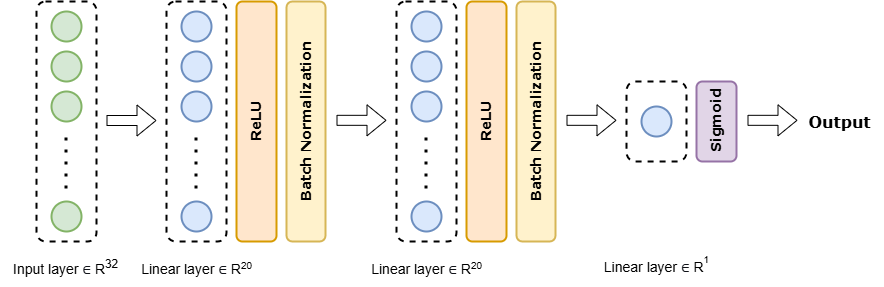

The diagram above was exported from draw.io. Its source (the exported page's mxGraphModel, read from the mxfile embedded in the PNG):
<mxGraphModel dx="1687" dy="878" grid="1" gridSize="10" guides="1" tooltips="1" connect="1" arrows="1" fold="1" page="1" pageScale="1" pageWidth="850" pageHeight="1100" math="0" shadow="0">
  <root>
    <mxCell id="0" />
    <mxCell id="1" parent="0" />
    <mxCell id="iHJzw2dOr-ml2iB8apRD-83" value="" style="rounded=1;whiteSpace=wrap;html=1;strokeWidth=2;glass=0;fillColor=#e1d5e7;strokeColor=#9673a6;" vertex="1" parent="1">
      <mxGeometry x="697" y="230" width="40" height="80" as="geometry" />
    </mxCell>
    <mxCell id="iHJzw2dOr-ml2iB8apRD-31" value="" style="rounded=1;whiteSpace=wrap;html=1;strokeWidth=2;glass=0;fillColor=none;dashed=1;" vertex="1" parent="1">
      <mxGeometry x="627" y="230" width="60" height="80" as="geometry" />
    </mxCell>
    <mxCell id="iHJzw2dOr-ml2iB8apRD-1" value="" style="rounded=1;whiteSpace=wrap;html=1;strokeWidth=2;glass=0;fillColor=none;dashed=1;" vertex="1" parent="1">
      <mxGeometry x="167" y="150" width="60" height="240" as="geometry" />
    </mxCell>
    <mxCell id="iHJzw2dOr-ml2iB8apRD-2" value="" style="ellipse;whiteSpace=wrap;html=1;aspect=fixed;fillColor=#dae8fc;strokeColor=#6c8ebf;strokeWidth=2;" vertex="1" parent="1">
      <mxGeometry x="182" y="160" width="30" height="30" as="geometry" />
    </mxCell>
    <mxCell id="iHJzw2dOr-ml2iB8apRD-3" value="" style="ellipse;whiteSpace=wrap;html=1;aspect=fixed;fillColor=#dae8fc;strokeColor=#6c8ebf;strokeWidth=2;" vertex="1" parent="1">
      <mxGeometry x="182" y="200" width="30" height="30" as="geometry" />
    </mxCell>
    <mxCell id="iHJzw2dOr-ml2iB8apRD-4" value="" style="ellipse;whiteSpace=wrap;html=1;aspect=fixed;fillColor=#dae8fc;strokeColor=#6c8ebf;strokeWidth=2;" vertex="1" parent="1">
      <mxGeometry x="182" y="240" width="30" height="30" as="geometry" />
    </mxCell>
    <mxCell id="iHJzw2dOr-ml2iB8apRD-5" value="" style="ellipse;whiteSpace=wrap;html=1;aspect=fixed;fillColor=#dae8fc;strokeColor=#6c8ebf;strokeWidth=2;" vertex="1" parent="1">
      <mxGeometry x="182" y="350" width="30" height="30" as="geometry" />
    </mxCell>
    <mxCell id="iHJzw2dOr-ml2iB8apRD-6" value="" style="endArrow=none;dashed=1;html=1;dashPattern=1 3;strokeWidth=3;rounded=0;" edge="1" parent="1">
      <mxGeometry width="50" height="50" relative="1" as="geometry">
        <mxPoint x="196.5" y="337" as="sourcePoint" />
        <mxPoint x="196.5" y="277" as="targetPoint" />
      </mxGeometry>
    </mxCell>
    <mxCell id="iHJzw2dOr-ml2iB8apRD-7" value="" style="rounded=1;whiteSpace=wrap;html=1;strokeWidth=2;glass=0;fillColor=#ffe6cc;strokeColor=#d79b00;" vertex="1" parent="1">
      <mxGeometry x="237" y="150" width="40" height="240" as="geometry" />
    </mxCell>
    <mxCell id="iHJzw2dOr-ml2iB8apRD-13" value="" style="rounded=1;whiteSpace=wrap;html=1;strokeWidth=2;glass=0;fillColor=#fff2cc;strokeColor=#d6b656;" vertex="1" parent="1">
      <mxGeometry x="287" y="150" width="39" height="240" as="geometry" />
    </mxCell>
    <mxCell id="iHJzw2dOr-ml2iB8apRD-21" value="" style="shape=flexArrow;endArrow=classic;html=1;rounded=0;strokeWidth=1;" edge="1" parent="1">
      <mxGeometry width="50" height="50" relative="1" as="geometry">
        <mxPoint x="337" y="268.82" as="sourcePoint" />
        <mxPoint x="387" y="268.82" as="targetPoint" />
      </mxGeometry>
    </mxCell>
    <mxCell id="iHJzw2dOr-ml2iB8apRD-22" value="" style="ellipse;whiteSpace=wrap;html=1;aspect=fixed;fillColor=#dae8fc;strokeColor=#6c8ebf;strokeWidth=2;" vertex="1" parent="1">
      <mxGeometry x="642" y="255" width="30" height="30" as="geometry" />
    </mxCell>
    <mxCell id="iHJzw2dOr-ml2iB8apRD-23" value="" style="rounded=1;whiteSpace=wrap;html=1;strokeWidth=2;glass=0;dashed=1;fillColor=none;" vertex="1" parent="1">
      <mxGeometry x="37" y="150" width="60" height="240" as="geometry" />
    </mxCell>
    <mxCell id="iHJzw2dOr-ml2iB8apRD-24" value="" style="ellipse;whiteSpace=wrap;html=1;aspect=fixed;fillColor=#d5e8d4;strokeColor=#82b366;strokeWidth=2;" vertex="1" parent="1">
      <mxGeometry x="52" y="160" width="30" height="30" as="geometry" />
    </mxCell>
    <mxCell id="iHJzw2dOr-ml2iB8apRD-25" value="" style="ellipse;whiteSpace=wrap;html=1;aspect=fixed;fillColor=#d5e8d4;strokeColor=#82b366;strokeWidth=2;" vertex="1" parent="1">
      <mxGeometry x="52" y="200" width="30" height="30" as="geometry" />
    </mxCell>
    <mxCell id="iHJzw2dOr-ml2iB8apRD-26" value="" style="ellipse;whiteSpace=wrap;html=1;aspect=fixed;fillColor=#d5e8d4;strokeColor=#82b366;strokeWidth=2;" vertex="1" parent="1">
      <mxGeometry x="52" y="240" width="30" height="30" as="geometry" />
    </mxCell>
    <mxCell id="iHJzw2dOr-ml2iB8apRD-27" value="" style="ellipse;whiteSpace=wrap;html=1;aspect=fixed;fillColor=#d5e8d4;strokeColor=#82b366;strokeWidth=2;" vertex="1" parent="1">
      <mxGeometry x="52" y="350" width="30" height="30" as="geometry" />
    </mxCell>
    <mxCell id="iHJzw2dOr-ml2iB8apRD-28" value="" style="endArrow=none;dashed=1;html=1;dashPattern=1 3;strokeWidth=3;rounded=0;" edge="1" parent="1">
      <mxGeometry width="50" height="50" relative="1" as="geometry">
        <mxPoint x="66.5" y="337" as="sourcePoint" />
        <mxPoint x="66.5" y="277" as="targetPoint" />
      </mxGeometry>
    </mxCell>
    <mxCell id="iHJzw2dOr-ml2iB8apRD-29" value="" style="shape=flexArrow;endArrow=classic;html=1;rounded=0;strokeWidth=1;" edge="1" parent="1">
      <mxGeometry width="50" height="50" relative="1" as="geometry">
        <mxPoint x="107" y="269" as="sourcePoint" />
        <mxPoint x="157" y="269" as="targetPoint" />
      </mxGeometry>
    </mxCell>
    <mxCell id="iHJzw2dOr-ml2iB8apRD-32" value="" style="rounded=1;whiteSpace=wrap;html=1;strokeWidth=2;glass=0;fillColor=none;dashed=1;" vertex="1" parent="1">
      <mxGeometry x="397" y="150" width="60" height="240" as="geometry" />
    </mxCell>
    <mxCell id="iHJzw2dOr-ml2iB8apRD-33" value="" style="ellipse;whiteSpace=wrap;html=1;aspect=fixed;fillColor=#dae8fc;strokeColor=#6c8ebf;strokeWidth=2;" vertex="1" parent="1">
      <mxGeometry x="412" y="160" width="30" height="30" as="geometry" />
    </mxCell>
    <mxCell id="iHJzw2dOr-ml2iB8apRD-34" value="" style="ellipse;whiteSpace=wrap;html=1;aspect=fixed;fillColor=#dae8fc;strokeColor=#6c8ebf;strokeWidth=2;" vertex="1" parent="1">
      <mxGeometry x="412" y="200" width="30" height="30" as="geometry" />
    </mxCell>
    <mxCell id="iHJzw2dOr-ml2iB8apRD-35" value="" style="ellipse;whiteSpace=wrap;html=1;aspect=fixed;fillColor=#dae8fc;strokeColor=#6c8ebf;strokeWidth=2;" vertex="1" parent="1">
      <mxGeometry x="412" y="240" width="30" height="30" as="geometry" />
    </mxCell>
    <mxCell id="iHJzw2dOr-ml2iB8apRD-36" value="" style="ellipse;whiteSpace=wrap;html=1;aspect=fixed;fillColor=#dae8fc;strokeColor=#6c8ebf;strokeWidth=2;" vertex="1" parent="1">
      <mxGeometry x="412" y="350" width="30" height="30" as="geometry" />
    </mxCell>
    <mxCell id="iHJzw2dOr-ml2iB8apRD-37" value="" style="endArrow=none;dashed=1;html=1;dashPattern=1 3;strokeWidth=3;rounded=0;" edge="1" parent="1">
      <mxGeometry width="50" height="50" relative="1" as="geometry">
        <mxPoint x="426.5" y="337" as="sourcePoint" />
        <mxPoint x="426.5" y="277" as="targetPoint" />
      </mxGeometry>
    </mxCell>
    <mxCell id="iHJzw2dOr-ml2iB8apRD-38" value="" style="rounded=1;whiteSpace=wrap;html=1;strokeWidth=2;glass=0;fillColor=#ffe6cc;strokeColor=#d79b00;" vertex="1" parent="1">
      <mxGeometry x="467" y="150" width="40" height="240" as="geometry" />
    </mxCell>
    <mxCell id="iHJzw2dOr-ml2iB8apRD-44" value="" style="rounded=1;whiteSpace=wrap;html=1;strokeWidth=2;glass=0;fillColor=#fff2cc;strokeColor=#d6b656;" vertex="1" parent="1">
      <mxGeometry x="517" y="150" width="39" height="240" as="geometry" />
    </mxCell>
    <mxCell id="iHJzw2dOr-ml2iB8apRD-52" value="" style="shape=flexArrow;endArrow=classic;html=1;rounded=0;strokeWidth=1;" edge="1" parent="1">
      <mxGeometry width="50" height="50" relative="1" as="geometry">
        <mxPoint x="567" y="268.82" as="sourcePoint" />
        <mxPoint x="617" y="268.82" as="targetPoint" />
      </mxGeometry>
    </mxCell>
    <mxCell id="iHJzw2dOr-ml2iB8apRD-86" value="" style="shape=flexArrow;endArrow=classic;html=1;rounded=0;strokeWidth=1;" edge="1" parent="1">
      <mxGeometry width="50" height="50" relative="1" as="geometry">
        <mxPoint x="748" y="268.82" as="sourcePoint" />
        <mxPoint x="798" y="268.82" as="targetPoint" />
      </mxGeometry>
    </mxCell>
    <mxCell id="iHJzw2dOr-ml2iB8apRD-87" value="&lt;font style=&quot;font-size: 14px;&quot;&gt;Input layer&amp;nbsp;&lt;span style=&quot;font-family: Arial, sans-serif; text-align: left; text-wrap-mode: wrap;&quot;&gt;&lt;font style=&quot;&quot; color=&quot;#101218&quot;&gt;∈&lt;/font&gt;&lt;/span&gt;&amp;nbsp;R&lt;sup style=&quot;&quot;&gt;32&lt;/sup&gt;&lt;/font&gt;" style="text;html=1;align=center;verticalAlign=middle;resizable=0;points=[];autosize=1;strokeColor=none;fillColor=none;fontSize=24;" vertex="1" parent="1">
      <mxGeometry x="1" y="395" width="130" height="40" as="geometry" />
    </mxCell>
    <mxCell id="iHJzw2dOr-ml2iB8apRD-88" value="&lt;font style=&quot;font-size: 14px;&quot;&gt;Linear layer&amp;nbsp;&lt;span style=&quot;font-family: Arial, sans-serif; text-align: left; text-wrap-mode: wrap;&quot;&gt;&lt;font style=&quot;&quot; color=&quot;#101218&quot;&gt;∈&lt;/font&gt;&lt;/span&gt;&amp;nbsp;R&lt;/font&gt;&lt;font style=&quot;font-size: 11.6667px;&quot;&gt;&lt;sup&gt;20&lt;/sup&gt;&lt;/font&gt;" style="text;html=1;align=center;verticalAlign=middle;resizable=0;points=[];autosize=1;strokeColor=none;fillColor=none;fontSize=24;" vertex="1" parent="1">
      <mxGeometry x="132" y="395" width="130" height="40" as="geometry" />
    </mxCell>
    <mxCell id="iHJzw2dOr-ml2iB8apRD-89" value="&lt;b&gt;ReLU&lt;/b&gt;" style="text;html=1;align=center;verticalAlign=middle;whiteSpace=wrap;rounded=0;rotation=-90;fontSize=14;strokeWidth=2;fontFamily=Verdana;" vertex="1" parent="1">
      <mxGeometry x="227" y="255" width="60" height="30" as="geometry" />
    </mxCell>
    <mxCell id="iHJzw2dOr-ml2iB8apRD-90" value="&lt;b&gt;Batch Normalization&lt;/b&gt;" style="text;html=1;align=center;verticalAlign=middle;whiteSpace=wrap;rounded=0;rotation=-90;fontSize=14;fontFamily=Verdana;" vertex="1" parent="1">
      <mxGeometry x="221.97" y="255" width="169.06" height="30" as="geometry" />
    </mxCell>
    <mxCell id="iHJzw2dOr-ml2iB8apRD-91" value="&lt;b&gt;ReLU&lt;/b&gt;" style="text;html=1;align=center;verticalAlign=middle;whiteSpace=wrap;rounded=0;rotation=-90;fontSize=14;fontFamily=Verdana;" vertex="1" parent="1">
      <mxGeometry x="457" y="255" width="60" height="30" as="geometry" />
    </mxCell>
    <mxCell id="iHJzw2dOr-ml2iB8apRD-92" value="&lt;b&gt;&lt;font&gt;Batch Normalization&lt;/font&gt;&lt;/b&gt;" style="text;html=1;align=center;verticalAlign=middle;whiteSpace=wrap;rounded=0;rotation=-90;fontSize=14;fontFamily=Verdana;" vertex="1" parent="1">
      <mxGeometry x="452" y="255" width="169" height="30" as="geometry" />
    </mxCell>
    <mxCell id="iHJzw2dOr-ml2iB8apRD-93" value="&lt;font style=&quot;font-size: 14px;&quot;&gt;Linear layer&amp;nbsp;&lt;span style=&quot;font-family: Arial, sans-serif; text-align: left; text-wrap-mode: wrap;&quot;&gt;&lt;font style=&quot;&quot; color=&quot;#101218&quot;&gt;∈&lt;/font&gt;&lt;/span&gt;&amp;nbsp;R&lt;/font&gt;&lt;font style=&quot;font-size: 11.6667px;&quot;&gt;&lt;sup&gt;20&lt;/sup&gt;&lt;/font&gt;" style="text;html=1;align=center;verticalAlign=middle;resizable=0;points=[];autosize=1;strokeColor=none;fillColor=none;fontSize=24;" vertex="1" parent="1">
      <mxGeometry x="362" y="395" width="130" height="40" as="geometry" />
    </mxCell>
    <mxCell id="iHJzw2dOr-ml2iB8apRD-94" value="&lt;font style=&quot;font-size: 14px;&quot;&gt;Linear layer&amp;nbsp;&lt;span style=&quot;font-family: Arial, sans-serif; text-align: left; text-wrap-mode: wrap;&quot;&gt;&lt;font style=&quot;&quot; color=&quot;#101218&quot;&gt;∈&lt;/font&gt;&lt;/span&gt;&amp;nbsp;R&lt;/font&gt;&lt;font style=&quot;&quot;&gt;&lt;sup style=&quot;&quot;&gt;&lt;font size=&quot;1&quot;&gt;1&lt;/font&gt;&lt;/sup&gt;&lt;/font&gt;" style="text;html=1;align=center;verticalAlign=middle;resizable=0;points=[];autosize=1;strokeColor=none;fillColor=none;fontSize=24;" vertex="1" parent="1">
      <mxGeometry x="592" y="385" width="130" height="50" as="geometry" />
    </mxCell>
    <mxCell id="iHJzw2dOr-ml2iB8apRD-95" value="&lt;b style=&quot;&quot;&gt;&lt;font style=&quot;font-size: 16px;&quot;&gt;Output&lt;/font&gt;&lt;/b&gt;" style="text;html=1;align=center;verticalAlign=middle;resizable=0;points=[];autosize=1;strokeColor=none;fillColor=none;fontSize=24;fontFamily=Verdana;" vertex="1" parent="1">
      <mxGeometry x="795" y="247.67" width="90" height="40" as="geometry" />
    </mxCell>
    <mxCell id="iHJzw2dOr-ml2iB8apRD-97" value="&lt;b&gt;Sigmoid&lt;/b&gt;" style="text;html=1;align=center;verticalAlign=middle;whiteSpace=wrap;rounded=0;rotation=-90;fontSize=14;fontFamily=Verdana;" vertex="1" parent="1">
      <mxGeometry x="683.35" y="253.67" width="67.32" height="30" as="geometry" />
    </mxCell>
  </root>
</mxGraphModel>